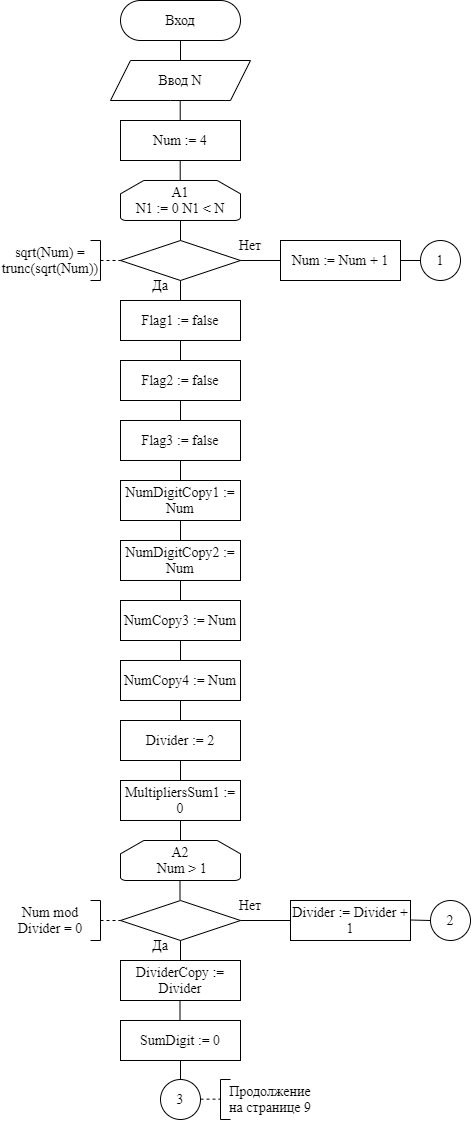

The diagram above was exported from draw.io. Its source (the exported page's mxGraphModel, read from the mxfile embedded in the PNG):
<mxGraphModel dx="981" dy="526" grid="1" gridSize="10" guides="1" tooltips="1" connect="1" arrows="1" fold="1" page="1" pageScale="1" pageWidth="827" pageHeight="1169" math="0" shadow="0">
  <root>
    <mxCell id="0" />
    <mxCell id="1" parent="0" />
    <mxCell id="4OIZVsOy30PLiYg6gVEm-1" value="&lt;p&gt;&lt;font style=&quot;font-size: 14px&quot; face=&quot;Times New Roman&quot;&gt;Вход&lt;/font&gt;&lt;/p&gt;" style="rounded=1;whiteSpace=wrap;html=1;arcSize=50;" parent="1" vertex="1">
      <mxGeometry x="310" y="25" width="120" height="40" as="geometry" />
    </mxCell>
    <mxCell id="4OIZVsOy30PLiYg6gVEm-2" value="" style="endArrow=none;html=1;rounded=0;fontFamily=Times New Roman;fontSize=14;" parent="1" edge="1">
      <mxGeometry width="50" height="50" relative="1" as="geometry">
        <mxPoint x="370" y="85" as="sourcePoint" />
        <mxPoint x="370" y="65" as="targetPoint" />
      </mxGeometry>
    </mxCell>
    <mxCell id="4OIZVsOy30PLiYg6gVEm-3" value="Ввод N" style="shape=parallelogram;perimeter=parallelogramPerimeter;whiteSpace=wrap;html=1;fixedSize=1;rounded=1;fontFamily=Times New Roman;fontSize=14;arcSize=0;" parent="1" vertex="1">
      <mxGeometry x="300" y="85" width="140" height="40" as="geometry" />
    </mxCell>
    <mxCell id="4OIZVsOy30PLiYg6gVEm-4" value="" style="endArrow=none;html=1;rounded=0;fontFamily=Times New Roman;fontSize=14;" parent="1" edge="1">
      <mxGeometry width="50" height="50" relative="1" as="geometry">
        <mxPoint x="369.71000000000004" y="145" as="sourcePoint" />
        <mxPoint x="369.71000000000004" y="125" as="targetPoint" />
      </mxGeometry>
    </mxCell>
    <mxCell id="4OIZVsOy30PLiYg6gVEm-5" value="А1&lt;br&gt;N1 := 0 N1 &amp;lt; N" style="strokeWidth=1;html=1;shape=mxgraph.flowchart.loop_limit;whiteSpace=wrap;rounded=1;fontFamily=Times New Roman;fontSize=14;" parent="1" vertex="1">
      <mxGeometry x="310" y="205" width="120" height="40" as="geometry" />
    </mxCell>
    <mxCell id="4OIZVsOy30PLiYg6gVEm-6" value="Num := 4" style="rounded=0;whiteSpace=wrap;html=1;fontFamily=Times New Roman;fontSize=14;strokeWidth=1;" parent="1" vertex="1">
      <mxGeometry x="310" y="145" width="120" height="40" as="geometry" />
    </mxCell>
    <mxCell id="4OIZVsOy30PLiYg6gVEm-8" value="" style="endArrow=none;html=1;rounded=0;fontFamily=Times New Roman;fontSize=14;" parent="1" edge="1">
      <mxGeometry width="50" height="50" relative="1" as="geometry">
        <mxPoint x="369.71000000000004" y="205" as="sourcePoint" />
        <mxPoint x="369.71000000000004" y="185" as="targetPoint" />
      </mxGeometry>
    </mxCell>
    <mxCell id="4OIZVsOy30PLiYg6gVEm-9" value="" style="rhombus;whiteSpace=wrap;html=1;rounded=1;fontFamily=Times New Roman;fontSize=14;strokeWidth=1;arcSize=0;" parent="1" vertex="1">
      <mxGeometry x="310" y="265" width="120" height="40" as="geometry" />
    </mxCell>
    <mxCell id="4OIZVsOy30PLiYg6gVEm-12" value="" style="endArrow=none;html=1;rounded=0;fontFamily=Times New Roman;fontSize=14;exitX=0.5;exitY=0;exitDx=0;exitDy=0;" parent="1" source="4OIZVsOy30PLiYg6gVEm-9" edge="1">
      <mxGeometry width="50" height="50" relative="1" as="geometry">
        <mxPoint x="320" y="295" as="sourcePoint" />
        <mxPoint x="370" y="245" as="targetPoint" />
      </mxGeometry>
    </mxCell>
    <mxCell id="4OIZVsOy30PLiYg6gVEm-13" value="" style="endArrow=none;dashed=1;html=1;rounded=0;fontFamily=Times New Roman;fontSize=14;" parent="1" edge="1">
      <mxGeometry width="50" height="50" relative="1" as="geometry">
        <mxPoint x="290" y="285" as="sourcePoint" />
        <mxPoint x="310" y="285" as="targetPoint" />
      </mxGeometry>
    </mxCell>
    <mxCell id="4OIZVsOy30PLiYg6gVEm-14" value="" style="endArrow=none;html=1;rounded=0;fontFamily=Times New Roman;fontSize=14;" parent="1" edge="1">
      <mxGeometry width="50" height="50" relative="1" as="geometry">
        <mxPoint x="290" y="305" as="sourcePoint" />
        <mxPoint x="290" y="265" as="targetPoint" />
      </mxGeometry>
    </mxCell>
    <mxCell id="4OIZVsOy30PLiYg6gVEm-15" value="" style="endArrow=none;html=1;rounded=0;fontFamily=Times New Roman;fontSize=14;" parent="1" edge="1">
      <mxGeometry width="50" height="50" relative="1" as="geometry">
        <mxPoint x="290" y="265" as="sourcePoint" />
        <mxPoint x="280" y="265" as="targetPoint" />
      </mxGeometry>
    </mxCell>
    <mxCell id="4OIZVsOy30PLiYg6gVEm-16" value="" style="endArrow=none;html=1;rounded=0;fontFamily=Times New Roman;fontSize=14;" parent="1" edge="1">
      <mxGeometry width="50" height="50" relative="1" as="geometry">
        <mxPoint x="280" y="305" as="sourcePoint" />
        <mxPoint x="290" y="305" as="targetPoint" />
      </mxGeometry>
    </mxCell>
    <mxCell id="4OIZVsOy30PLiYg6gVEm-17" value="&lt;span&gt;sqrt(Num) = trunc(sqrt(Num))&lt;/span&gt;" style="text;html=1;strokeColor=none;fillColor=none;align=center;verticalAlign=middle;whiteSpace=wrap;rounded=0;fontFamily=Times New Roman;fontSize=14;" parent="1" vertex="1">
      <mxGeometry x="190" y="265" width="100" height="40" as="geometry" />
    </mxCell>
    <mxCell id="4OIZVsOy30PLiYg6gVEm-18" value="" style="endArrow=none;html=1;rounded=0;fontFamily=Times New Roman;fontSize=14;" parent="1" edge="1">
      <mxGeometry width="50" height="50" relative="1" as="geometry">
        <mxPoint x="370" y="325" as="sourcePoint" />
        <mxPoint x="370" y="305" as="targetPoint" />
      </mxGeometry>
    </mxCell>
    <mxCell id="4OIZVsOy30PLiYg6gVEm-19" value="" style="endArrow=none;html=1;rounded=0;fontFamily=Times New Roman;fontSize=14;" parent="1" edge="1">
      <mxGeometry width="50" height="50" relative="1" as="geometry">
        <mxPoint x="430" y="285" as="sourcePoint" />
        <mxPoint x="470" y="285" as="targetPoint" />
      </mxGeometry>
    </mxCell>
    <mxCell id="4OIZVsOy30PLiYg6gVEm-20" value="Да" style="text;html=1;strokeColor=none;fillColor=none;align=center;verticalAlign=middle;whiteSpace=wrap;rounded=0;fontFamily=Times New Roman;fontSize=14;" parent="1" vertex="1">
      <mxGeometry x="320" y="295" width="60" height="30" as="geometry" />
    </mxCell>
    <mxCell id="4OIZVsOy30PLiYg6gVEm-21" value="Нет" style="text;html=1;strokeColor=none;fillColor=none;align=center;verticalAlign=middle;whiteSpace=wrap;rounded=0;fontFamily=Times New Roman;fontSize=14;" parent="1" vertex="1">
      <mxGeometry x="410" y="255" width="60" height="30" as="geometry" />
    </mxCell>
    <mxCell id="HL7uDsmN8Rf5Mdoi9PM8-1" value="&lt;font style=&quot;font-size: 14px&quot; face=&quot;Times New Roman&quot;&gt;Flag1 := false&lt;/font&gt;" style="rounded=0;whiteSpace=wrap;html=1;" parent="1" vertex="1">
      <mxGeometry x="310" y="325" width="120" height="40" as="geometry" />
    </mxCell>
    <mxCell id="HL7uDsmN8Rf5Mdoi9PM8-2" value="&lt;font style=&quot;font-size: 14px&quot; face=&quot;Times New Roman&quot;&gt;Flag2 := false&lt;/font&gt;" style="rounded=0;whiteSpace=wrap;html=1;" parent="1" vertex="1">
      <mxGeometry x="310" y="385" width="120" height="40" as="geometry" />
    </mxCell>
    <mxCell id="HL7uDsmN8Rf5Mdoi9PM8-3" value="&lt;font face=&quot;Times New Roman&quot; style=&quot;font-size: 14px&quot;&gt;Flag3 := false&lt;/font&gt;" style="rounded=0;whiteSpace=wrap;html=1;" parent="1" vertex="1">
      <mxGeometry x="310" y="445" width="120" height="40" as="geometry" />
    </mxCell>
    <mxCell id="HL7uDsmN8Rf5Mdoi9PM8-4" value="" style="endArrow=none;html=1;rounded=0;exitX=0.5;exitY=0;exitDx=0;exitDy=0;" parent="1" source="HL7uDsmN8Rf5Mdoi9PM8-2" edge="1">
      <mxGeometry width="50" height="50" relative="1" as="geometry">
        <mxPoint x="320" y="415" as="sourcePoint" />
        <mxPoint x="370" y="365" as="targetPoint" />
      </mxGeometry>
    </mxCell>
    <mxCell id="HL7uDsmN8Rf5Mdoi9PM8-5" value="" style="endArrow=none;html=1;rounded=0;exitX=0.5;exitY=0;exitDx=0;exitDy=0;" parent="1" source="HL7uDsmN8Rf5Mdoi9PM8-3" edge="1">
      <mxGeometry width="50" height="50" relative="1" as="geometry">
        <mxPoint x="320" y="475" as="sourcePoint" />
        <mxPoint x="370" y="425" as="targetPoint" />
      </mxGeometry>
    </mxCell>
    <mxCell id="HL7uDsmN8Rf5Mdoi9PM8-9" value="&lt;font style=&quot;font-size: 14px&quot; face=&quot;Times New Roman&quot;&gt;NumDigitCopy1 := Num&lt;/font&gt;" style="rounded=0;whiteSpace=wrap;html=1;" parent="1" vertex="1">
      <mxGeometry x="310" y="505" width="120" height="40" as="geometry" />
    </mxCell>
    <mxCell id="HL7uDsmN8Rf5Mdoi9PM8-55" value="NumDigitCopy2 := Num" style="rounded=0;whiteSpace=wrap;html=1;fontFamily=Times New Roman;fontSize=14;" parent="1" vertex="1">
      <mxGeometry x="310" y="565" width="120" height="40" as="geometry" />
    </mxCell>
    <mxCell id="HL7uDsmN8Rf5Mdoi9PM8-64" value="" style="endArrow=none;html=1;rounded=0;shadow=0;fontFamily=Times New Roman;fontSize=14;exitX=0.5;exitY=0;exitDx=0;exitDy=0;" parent="1" source="HL7uDsmN8Rf5Mdoi9PM8-55" edge="1">
      <mxGeometry width="50" height="50" relative="1" as="geometry">
        <mxPoint x="320" y="595" as="sourcePoint" />
        <mxPoint x="370" y="545" as="targetPoint" />
      </mxGeometry>
    </mxCell>
    <mxCell id="HL7uDsmN8Rf5Mdoi9PM8-65" value="" style="endArrow=none;html=1;rounded=0;shadow=0;fontFamily=Times New Roman;fontSize=14;exitX=0.5;exitY=0;exitDx=0;exitDy=0;" parent="1" source="HL7uDsmN8Rf5Mdoi9PM8-9" edge="1">
      <mxGeometry width="50" height="50" relative="1" as="geometry">
        <mxPoint x="320" y="535" as="sourcePoint" />
        <mxPoint x="370" y="485" as="targetPoint" />
      </mxGeometry>
    </mxCell>
    <mxCell id="HL7uDsmN8Rf5Mdoi9PM8-67" value="" style="endArrow=none;html=1;rounded=0;shadow=0;fontFamily=Times New Roman;fontSize=14;exitX=0.5;exitY=0;exitDx=0;exitDy=0;" parent="1" edge="1">
      <mxGeometry width="50" height="50" relative="1" as="geometry">
        <mxPoint x="370" y="625" as="sourcePoint" />
        <mxPoint x="370" y="605" as="targetPoint" />
      </mxGeometry>
    </mxCell>
    <mxCell id="HL7uDsmN8Rf5Mdoi9PM8-76" value="" style="endArrow=none;html=1;rounded=0;shadow=0;fontFamily=Times New Roman;fontSize=14;" parent="1" edge="1">
      <mxGeometry width="50" height="50" relative="1" as="geometry">
        <mxPoint x="370" y="685" as="sourcePoint" />
        <mxPoint x="370" y="665" as="targetPoint" />
      </mxGeometry>
    </mxCell>
    <mxCell id="HL7uDsmN8Rf5Mdoi9PM8-81" value="NumCopy4 := Num" style="rounded=0;whiteSpace=wrap;html=1;fontFamily=Times New Roman;fontSize=14;" parent="1" vertex="1">
      <mxGeometry x="310" y="685" width="120" height="40" as="geometry" />
    </mxCell>
    <mxCell id="HL7uDsmN8Rf5Mdoi9PM8-85" value="" style="endArrow=none;html=1;rounded=0;shadow=0;fontFamily=Times New Roman;fontSize=14;" parent="1" edge="1">
      <mxGeometry width="50" height="50" relative="1" as="geometry">
        <mxPoint x="370" y="745" as="sourcePoint" />
        <mxPoint x="370" y="725" as="targetPoint" />
      </mxGeometry>
    </mxCell>
    <mxCell id="HL7uDsmN8Rf5Mdoi9PM8-86" value="Divider := 2" style="rounded=0;whiteSpace=wrap;html=1;fontFamily=Times New Roman;fontSize=14;" parent="1" vertex="1">
      <mxGeometry x="310" y="745" width="120" height="40" as="geometry" />
    </mxCell>
    <mxCell id="HL7uDsmN8Rf5Mdoi9PM8-95" value="" style="endArrow=none;html=1;rounded=0;shadow=0;fontFamily=Times New Roman;fontSize=14;" parent="1" edge="1">
      <mxGeometry width="50" height="50" relative="1" as="geometry">
        <mxPoint x="370" y="805" as="sourcePoint" />
        <mxPoint x="370" y="785" as="targetPoint" />
      </mxGeometry>
    </mxCell>
    <mxCell id="HL7uDsmN8Rf5Mdoi9PM8-96" value="MultipliersSum1 := 0" style="rounded=0;whiteSpace=wrap;html=1;fontFamily=Times New Roman;fontSize=14;" parent="1" vertex="1">
      <mxGeometry x="310" y="805" width="120" height="40" as="geometry" />
    </mxCell>
    <mxCell id="HL7uDsmN8Rf5Mdoi9PM8-105" value="" style="endArrow=none;html=1;rounded=0;shadow=0;fontFamily=Times New Roman;fontSize=14;" parent="1" edge="1">
      <mxGeometry width="50" height="50" relative="1" as="geometry">
        <mxPoint x="370" y="865" as="sourcePoint" />
        <mxPoint x="370" y="845" as="targetPoint" />
      </mxGeometry>
    </mxCell>
    <mxCell id="HL7uDsmN8Rf5Mdoi9PM8-143" value="3" style="ellipse;whiteSpace=wrap;html=1;aspect=fixed;fontFamily=Times New Roman;fontSize=14;" parent="1" vertex="1">
      <mxGeometry x="350" y="1104" width="40" height="40" as="geometry" />
    </mxCell>
    <mxCell id="HL7uDsmN8Rf5Mdoi9PM8-144" value="" style="endArrow=none;html=1;rounded=0;shadow=0;fontFamily=Times New Roman;fontSize=14;exitX=0.5;exitY=0;exitDx=0;exitDy=0;" parent="1" source="HL7uDsmN8Rf5Mdoi9PM8-143" edge="1">
      <mxGeometry width="50" height="50" relative="1" as="geometry">
        <mxPoint x="320" y="1135" as="sourcePoint" />
        <mxPoint x="370" y="1085" as="targetPoint" />
      </mxGeometry>
    </mxCell>
    <mxCell id="HL7uDsmN8Rf5Mdoi9PM8-201" value="1" style="ellipse;whiteSpace=wrap;html=1;aspect=fixed;fontFamily=Times New Roman;fontSize=14;" parent="1" vertex="1">
      <mxGeometry x="610" y="265" width="40" height="40" as="geometry" />
    </mxCell>
    <mxCell id="pEm6M4y_ZIlNfCUbcgDS-1" value="NumCopy3 := Num" style="rounded=0;whiteSpace=wrap;html=1;fontFamily=Times New Roman;fontSize=14;" parent="1" vertex="1">
      <mxGeometry x="310" y="625" width="120" height="40" as="geometry" />
    </mxCell>
    <mxCell id="pEm6M4y_ZIlNfCUbcgDS-2" value="А2&lt;br&gt;&amp;nbsp;Num &amp;gt; 1" style="strokeWidth=1;html=1;shape=mxgraph.flowchart.loop_limit;whiteSpace=wrap;rounded=1;fontFamily=Times New Roman;fontSize=14;" parent="1" vertex="1">
      <mxGeometry x="310" y="865" width="120" height="40" as="geometry" />
    </mxCell>
    <mxCell id="pEm6M4y_ZIlNfCUbcgDS-3" value="" style="endArrow=none;html=1;rounded=0;shadow=0;fontFamily=Times New Roman;fontSize=14;exitX=0.5;exitY=0;exitDx=0;exitDy=0;" parent="1" edge="1">
      <mxGeometry width="50" height="50" relative="1" as="geometry">
        <mxPoint x="369.5" y="924" as="sourcePoint" />
        <mxPoint x="369.5" y="905" as="targetPoint" />
      </mxGeometry>
    </mxCell>
    <mxCell id="pEm6M4y_ZIlNfCUbcgDS-4" value="" style="rhombus;whiteSpace=wrap;html=1;rounded=1;fontFamily=Times New Roman;fontSize=14;strokeWidth=1;arcSize=0;" parent="1" vertex="1">
      <mxGeometry x="310" y="925" width="120" height="40" as="geometry" />
    </mxCell>
    <mxCell id="pEm6M4y_ZIlNfCUbcgDS-5" value="" style="endArrow=none;dashed=1;html=1;rounded=0;fontFamily=Times New Roman;fontSize=14;" parent="1" edge="1">
      <mxGeometry width="50" height="50" relative="1" as="geometry">
        <mxPoint x="290" y="945" as="sourcePoint" />
        <mxPoint x="310" y="945" as="targetPoint" />
      </mxGeometry>
    </mxCell>
    <mxCell id="pEm6M4y_ZIlNfCUbcgDS-6" value="" style="endArrow=none;html=1;rounded=0;fontFamily=Times New Roman;fontSize=14;" parent="1" edge="1">
      <mxGeometry width="50" height="50" relative="1" as="geometry">
        <mxPoint x="290" y="965" as="sourcePoint" />
        <mxPoint x="290" y="925" as="targetPoint" />
      </mxGeometry>
    </mxCell>
    <mxCell id="pEm6M4y_ZIlNfCUbcgDS-7" value="" style="endArrow=none;html=1;rounded=0;fontFamily=Times New Roman;fontSize=14;" parent="1" edge="1">
      <mxGeometry width="50" height="50" relative="1" as="geometry">
        <mxPoint x="290" y="925" as="sourcePoint" />
        <mxPoint x="280" y="925" as="targetPoint" />
      </mxGeometry>
    </mxCell>
    <mxCell id="pEm6M4y_ZIlNfCUbcgDS-8" value="" style="endArrow=none;html=1;rounded=0;fontFamily=Times New Roman;fontSize=14;" parent="1" edge="1">
      <mxGeometry width="50" height="50" relative="1" as="geometry">
        <mxPoint x="280" y="965" as="sourcePoint" />
        <mxPoint x="290" y="965" as="targetPoint" />
      </mxGeometry>
    </mxCell>
    <mxCell id="pEm6M4y_ZIlNfCUbcgDS-9" value="Num mod Divider = 0" style="text;html=1;strokeColor=none;fillColor=none;align=center;verticalAlign=middle;whiteSpace=wrap;rounded=0;fontFamily=Times New Roman;fontSize=14;" parent="1" vertex="1">
      <mxGeometry x="190" y="925" width="100" height="40" as="geometry" />
    </mxCell>
    <mxCell id="pEm6M4y_ZIlNfCUbcgDS-10" value="" style="endArrow=none;html=1;rounded=0;fontFamily=Times New Roman;fontSize=14;" parent="1" edge="1">
      <mxGeometry width="50" height="50" relative="1" as="geometry">
        <mxPoint x="370" y="985" as="sourcePoint" />
        <mxPoint x="370" y="965" as="targetPoint" />
      </mxGeometry>
    </mxCell>
    <mxCell id="pEm6M4y_ZIlNfCUbcgDS-11" value="" style="endArrow=none;html=1;rounded=0;fontFamily=Times New Roman;fontSize=14;" parent="1" edge="1">
      <mxGeometry width="50" height="50" relative="1" as="geometry">
        <mxPoint x="430" y="945" as="sourcePoint" />
        <mxPoint x="480" y="945" as="targetPoint" />
      </mxGeometry>
    </mxCell>
    <mxCell id="pEm6M4y_ZIlNfCUbcgDS-12" value="Да" style="text;html=1;strokeColor=none;fillColor=none;align=center;verticalAlign=middle;whiteSpace=wrap;rounded=0;fontFamily=Times New Roman;fontSize=14;" parent="1" vertex="1">
      <mxGeometry x="320" y="955" width="60" height="30" as="geometry" />
    </mxCell>
    <mxCell id="pEm6M4y_ZIlNfCUbcgDS-13" value="Нет" style="text;html=1;strokeColor=none;fillColor=none;align=center;verticalAlign=middle;whiteSpace=wrap;rounded=0;fontFamily=Times New Roman;fontSize=14;" parent="1" vertex="1">
      <mxGeometry x="410" y="915" width="60" height="30" as="geometry" />
    </mxCell>
    <mxCell id="pEm6M4y_ZIlNfCUbcgDS-14" value="2" style="ellipse;whiteSpace=wrap;html=1;aspect=fixed;fontFamily=Times New Roman;fontSize=14;" parent="1" vertex="1">
      <mxGeometry x="620" y="925" width="40" height="40" as="geometry" />
    </mxCell>
    <mxCell id="pEm6M4y_ZIlNfCUbcgDS-16" value="DividerCopy := Divider" style="rounded=0;whiteSpace=wrap;html=1;fontFamily=Times New Roman;fontSize=14;" parent="1" vertex="1">
      <mxGeometry x="310" y="985" width="120" height="40" as="geometry" />
    </mxCell>
    <mxCell id="pEm6M4y_ZIlNfCUbcgDS-17" value="SumDigit := 0" style="rounded=0;whiteSpace=wrap;html=1;fontFamily=Times New Roman;fontSize=14;" parent="1" vertex="1">
      <mxGeometry x="310" y="1045" width="120" height="40" as="geometry" />
    </mxCell>
    <mxCell id="pEm6M4y_ZIlNfCUbcgDS-18" value="" style="endArrow=none;html=1;rounded=0;shadow=0;fontFamily=Times New Roman;fontSize=14;exitX=0.5;exitY=0;exitDx=0;exitDy=0;" parent="1" edge="1">
      <mxGeometry width="50" height="50" relative="1" as="geometry">
        <mxPoint x="369.5" y="1045" as="sourcePoint" />
        <mxPoint x="369.5" y="1026" as="targetPoint" />
      </mxGeometry>
    </mxCell>
    <mxCell id="6LQcc54pO_CenTGjIf7f-1" value="Num := Num + 1" style="rounded=0;whiteSpace=wrap;html=1;fontFamily=Times New Roman;fontSize=14;strokeWidth=1;" parent="1" vertex="1">
      <mxGeometry x="470" y="265" width="120" height="40" as="geometry" />
    </mxCell>
    <mxCell id="6LQcc54pO_CenTGjIf7f-2" value="" style="endArrow=none;html=1;rounded=0;entryX=0;entryY=0.5;entryDx=0;entryDy=0;" parent="1" target="HL7uDsmN8Rf5Mdoi9PM8-201" edge="1">
      <mxGeometry width="50" height="50" relative="1" as="geometry">
        <mxPoint x="590" y="285" as="sourcePoint" />
        <mxPoint x="640" y="235" as="targetPoint" />
      </mxGeometry>
    </mxCell>
    <mxCell id="6LQcc54pO_CenTGjIf7f-3" value="Divider := Divider + 1" style="rounded=0;whiteSpace=wrap;html=1;fontFamily=Times New Roman;fontSize=14;" parent="1" vertex="1">
      <mxGeometry x="480" y="925" width="120" height="40" as="geometry" />
    </mxCell>
    <mxCell id="6LQcc54pO_CenTGjIf7f-4" value="" style="endArrow=none;html=1;rounded=0;shadow=0;fontFamily=Times New Roman;fontSize=14;" parent="1" edge="1">
      <mxGeometry width="50" height="50" relative="1" as="geometry">
        <mxPoint x="620" y="945" as="sourcePoint" />
        <mxPoint x="600" y="944.5" as="targetPoint" />
      </mxGeometry>
    </mxCell>
    <mxCell id="-Kiy5kwA7cfARVFiYYcD-1" value="" style="endArrow=none;dashed=1;html=1;rounded=0;fontFamily=Times New Roman;fontSize=14;" edge="1" parent="1">
      <mxGeometry width="50" height="50" relative="1" as="geometry">
        <mxPoint x="390" y="1123.66" as="sourcePoint" />
        <mxPoint x="410" y="1123.66" as="targetPoint" />
      </mxGeometry>
    </mxCell>
    <mxCell id="-Kiy5kwA7cfARVFiYYcD-2" value="" style="endArrow=none;html=1;rounded=0;fontFamily=Times New Roman;fontSize=14;" edge="1" parent="1">
      <mxGeometry width="50" height="50" relative="1" as="geometry">
        <mxPoint x="410" y="1144" as="sourcePoint" />
        <mxPoint x="410" y="1104" as="targetPoint" />
      </mxGeometry>
    </mxCell>
    <mxCell id="-Kiy5kwA7cfARVFiYYcD-3" value="" style="endArrow=none;html=1;rounded=0;fontFamily=Times New Roman;fontSize=14;" edge="1" parent="1">
      <mxGeometry width="50" height="50" relative="1" as="geometry">
        <mxPoint x="420" y="1104" as="sourcePoint" />
        <mxPoint x="410" y="1104" as="targetPoint" />
      </mxGeometry>
    </mxCell>
    <mxCell id="-Kiy5kwA7cfARVFiYYcD-4" value="" style="endArrow=none;html=1;rounded=0;fontFamily=Times New Roman;fontSize=14;" edge="1" parent="1">
      <mxGeometry width="50" height="50" relative="1" as="geometry">
        <mxPoint x="410" y="1144" as="sourcePoint" />
        <mxPoint x="420" y="1144" as="targetPoint" />
      </mxGeometry>
    </mxCell>
    <mxCell id="-Kiy5kwA7cfARVFiYYcD-5" value="Продолжение на странице 9" style="text;html=1;strokeColor=none;fillColor=none;align=center;verticalAlign=middle;whiteSpace=wrap;rounded=0;fontFamily=Times New Roman;fontSize=14;direction=west;" vertex="1" parent="1">
      <mxGeometry x="410" y="1104" width="100" height="40" as="geometry" />
    </mxCell>
  </root>
</mxGraphModel>